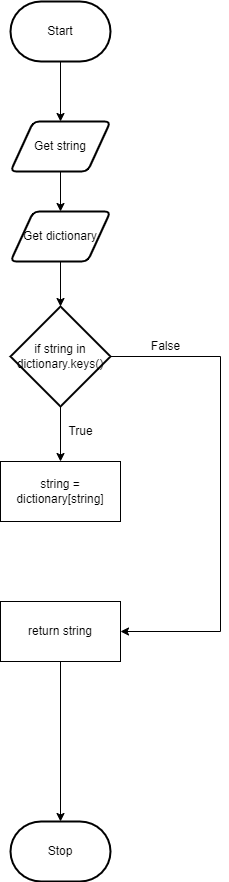

The diagram above was exported from draw.io. Its source (the exported page's mxGraphModel, read from the mxfile embedded in the PNG):
<mxGraphModel dx="690" dy="526" grid="1" gridSize="10" guides="1" tooltips="1" connect="1" arrows="1" fold="1" page="1" pageScale="1" pageWidth="827" pageHeight="1169" math="0" shadow="0">
  <root>
    <mxCell id="0" />
    <mxCell id="1" parent="0" />
    <mxCell id="76" style="edgeStyle=none;html=1;entryX=0.5;entryY=0;entryDx=0;entryDy=0;" edge="1" parent="1" source="3" target="72">
      <mxGeometry relative="1" as="geometry" />
    </mxCell>
    <mxCell id="3" value="Get string" style="shape=parallelogram;html=1;strokeWidth=2;perimeter=parallelogramPerimeter;whiteSpace=wrap;rounded=1;arcSize=12;size=0.23;" parent="1" vertex="1">
      <mxGeometry x="380" y="350" width="100" height="50" as="geometry" />
    </mxCell>
    <mxCell id="68" style="edgeStyle=orthogonalEdgeStyle;rounded=0;html=1;entryX=0.5;entryY=0;entryDx=0;entryDy=0;" parent="1" source="5" target="3" edge="1">
      <mxGeometry relative="1" as="geometry" />
    </mxCell>
    <mxCell id="5" value="Start" style="strokeWidth=2;html=1;shape=mxgraph.flowchart.terminator;whiteSpace=wrap;" parent="1" vertex="1">
      <mxGeometry x="380" y="230" width="100" height="60" as="geometry" />
    </mxCell>
    <mxCell id="11" value="Stop" style="strokeWidth=2;html=1;shape=mxgraph.flowchart.terminator;whiteSpace=wrap;" parent="1" vertex="1">
      <mxGeometry x="380" y="1050" width="100" height="60" as="geometry" />
    </mxCell>
    <mxCell id="52" value="False" style="text;html=1;resizable=0;autosize=1;align=center;verticalAlign=middle;points=[];fillColor=none;strokeColor=none;rounded=0;" parent="1" vertex="1">
      <mxGeometry x="510" y="565" width="50" height="20" as="geometry" />
    </mxCell>
    <mxCell id="53" value="True" style="text;html=1;resizable=0;autosize=1;align=center;verticalAlign=middle;points=[];fillColor=none;strokeColor=none;rounded=0;" parent="1" vertex="1">
      <mxGeometry x="430" y="650" width="40" height="20" as="geometry" />
    </mxCell>
    <mxCell id="77" style="edgeStyle=none;html=1;entryX=0.5;entryY=0;entryDx=0;entryDy=0;entryPerimeter=0;" edge="1" parent="1" source="72" target="73">
      <mxGeometry relative="1" as="geometry" />
    </mxCell>
    <mxCell id="72" value="Get dictionary" style="shape=parallelogram;html=1;strokeWidth=2;perimeter=parallelogramPerimeter;whiteSpace=wrap;rounded=1;arcSize=12;size=0.23;" vertex="1" parent="1">
      <mxGeometry x="380" y="440" width="100" height="50" as="geometry" />
    </mxCell>
    <mxCell id="78" style="edgeStyle=none;html=1;entryX=0.5;entryY=0;entryDx=0;entryDy=0;" edge="1" parent="1" source="73" target="74">
      <mxGeometry relative="1" as="geometry" />
    </mxCell>
    <mxCell id="79" style="edgeStyle=orthogonalEdgeStyle;html=1;entryX=1;entryY=0.5;entryDx=0;entryDy=0;rounded=0;" edge="1" parent="1" source="73" target="75">
      <mxGeometry relative="1" as="geometry">
        <Array as="points">
          <mxPoint x="590" y="585" />
          <mxPoint x="590" y="860" />
        </Array>
      </mxGeometry>
    </mxCell>
    <mxCell id="73" value="if string in dictionary.keys()" style="strokeWidth=2;html=1;shape=mxgraph.flowchart.decision;whiteSpace=wrap;" vertex="1" parent="1">
      <mxGeometry x="380" y="535" width="100" height="100" as="geometry" />
    </mxCell>
    <mxCell id="74" value="string = dictionary[string]" style="rounded=0;whiteSpace=wrap;html=1;" vertex="1" parent="1">
      <mxGeometry x="370" y="690" width="120" height="60" as="geometry" />
    </mxCell>
    <mxCell id="81" style="edgeStyle=orthogonalEdgeStyle;rounded=0;html=1;entryX=0.5;entryY=0;entryDx=0;entryDy=0;entryPerimeter=0;" edge="1" parent="1" source="75" target="11">
      <mxGeometry relative="1" as="geometry" />
    </mxCell>
    <mxCell id="75" value="return string" style="rounded=0;whiteSpace=wrap;html=1;" vertex="1" parent="1">
      <mxGeometry x="370" y="830" width="120" height="60" as="geometry" />
    </mxCell>
  </root>
</mxGraphModel>